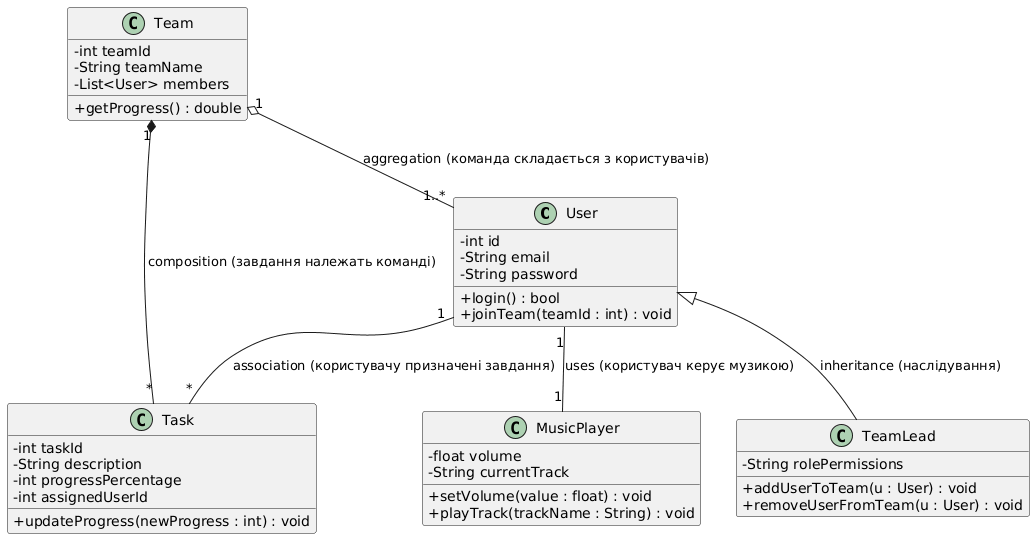

The diagram above was rendered by PlantUML. Its source (embedded in the PNG):
@startuml
skinparam classAttributeIconSize 0

class User {
  - int id
  - String email
  - String password
  + login() : bool
  + joinTeam(teamId : int) : void
}

class TeamLead {
  - String rolePermissions
  + addUserToTeam(u : User) : void
  + removeUserFromTeam(u : User) : void
}

class Team {
  - int teamId
  - String teamName
  - List<User> members
  + getProgress() : double
}

class Task {
  - int taskId
  - String description
  - int progressPercentage
  - int assignedUserId
  + updateProgress(newProgress : int) : void
}

class MusicPlayer {
  - float volume
  - String currentTrack
  + setVolume(value : float) : void
  + playTrack(trackName : String) : void
}

' Зв'язки
User <|-- TeamLead : inheritance (наслідування)

Team "1" o-- "1..*" User : aggregation (команда складається з користувачів)
Team "1" *-- "*" Task : composition (завдання належать команді)

User "1" -- "*" Task : association (користувачу призначені завдання)
User "1" -- "1" MusicPlayer : uses (користувач керує музикою)
@enduml